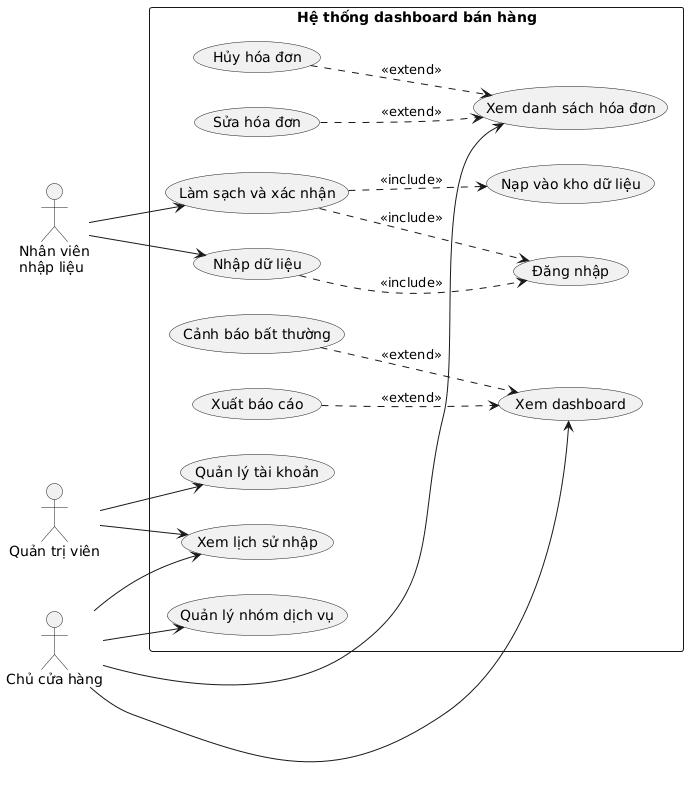

The diagram above was rendered by PlantUML. Its source (embedded in the PNG):
@startuml
left to right direction
actor "Quản trị viên" as QTV
actor "Nhân viên\nnhập liệu" as NV
actor "Chủ cửa hàng" as CH

rectangle "Hệ thống dashboard bán hàng" {
  usecase "Đăng nhập" as UC0
  usecase "Quản lý tài khoản" as UC8
  usecase "Nhập dữ liệu" as UC1
  usecase "Làm sạch và xác nhận" as UC2
  usecase "Nạp vào kho dữ liệu" as UC3
  usecase "Xem lịch sử nhập" as UC4
  usecase "Xem dashboard" as UC5
  usecase "Cảnh báo bất thường" as UC6
  usecase "Xuất báo cáo" as UC7
  usecase "Quản lý nhóm dịch vụ" as UC11
  usecase "Xem danh sách hóa đơn" as UC12
  usecase "Sửa hóa đơn" as UC9
  usecase "Hủy hóa đơn" as UC13
}

QTV --> UC8
QTV --> UC4
NV --> UC1
NV --> UC2
CH --> UC4
CH --> UC5
CH --> UC11
CH --> UC12

UC1 ..> UC0 : <<include>>
UC2 ..> UC0 : <<include>>
UC2 ..> UC3 : <<include>>
UC6 ..> UC5 : <<extend>>
UC7 ..> UC5 : <<extend>>
UC9 ..> UC12 : <<extend>>
UC13 ..> UC12 : <<extend>>
@enduml